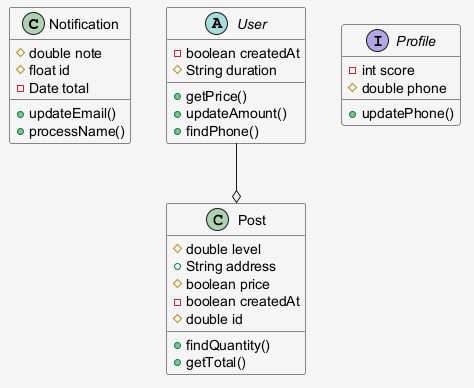

The diagram above was rendered by PlantUML. Its source (embedded in the PNG):
@startuml
skinparam shadowing false
skinparam backgroundColor #F5F5F5
class Notification {
  #double note
  #float id
  -Date total
  +updateEmail()
  +processName()
}
class Post {
  #double level
  +String address
  #boolean price
  -boolean createdAt
  #double id
  +findQuantity()
  +getTotal()
}
abstract class User {
  -boolean createdAt
  #String duration
  +getPrice()
  +updateAmount()
  +findPhone()
}
interface Profile {
  -int score
  #double phone
  +updatePhone()
}
User --o Post
@enduml